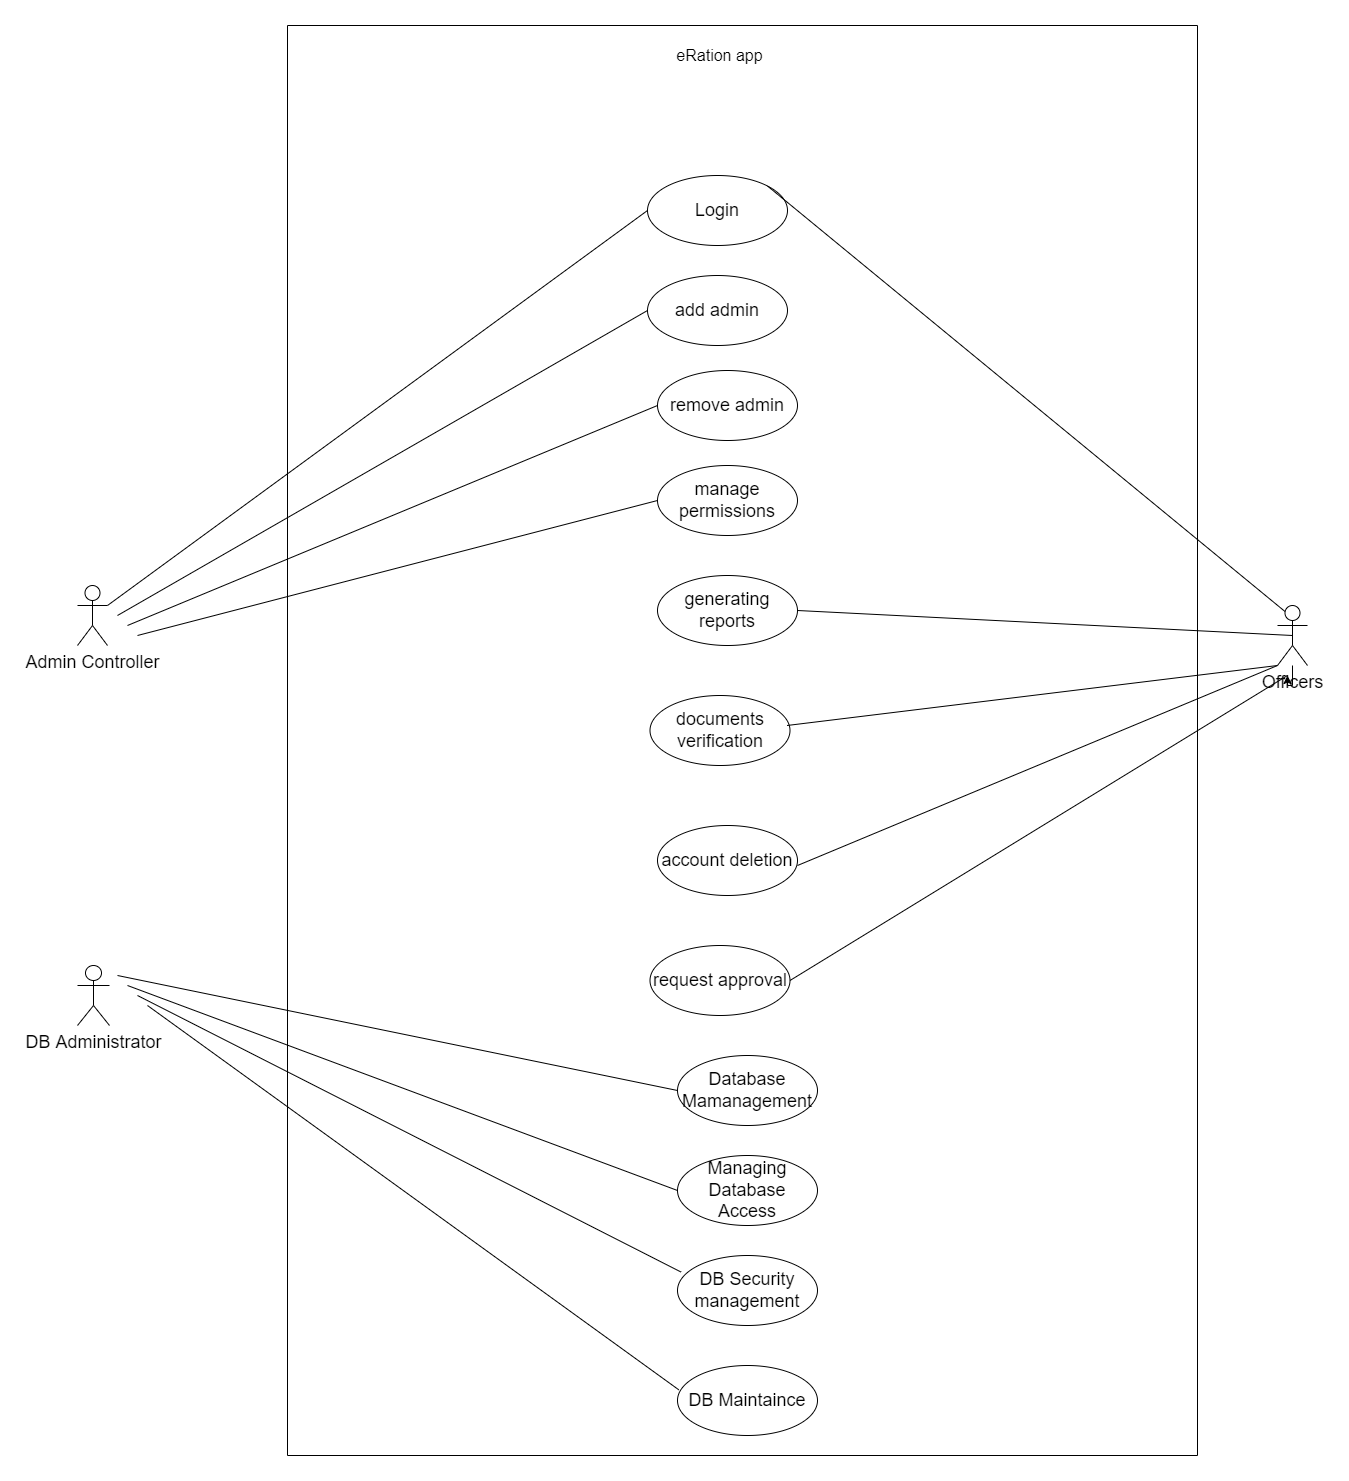

The diagram above was exported from draw.io. Its source (the exported page's mxGraphModel, read from the mxfile embedded in the PNG):
<mxGraphModel dx="1483" dy="733" grid="1" gridSize="10" guides="1" tooltips="1" connect="1" arrows="1" fold="1" page="1" pageScale="1" pageWidth="850" pageHeight="1100" math="0" shadow="0">
  <root>
    <mxCell id="0" />
    <mxCell id="1" parent="0" />
    <mxCell id="MiM3M3S7Xe8w1TuhSaNl-2" value="" style="swimlane;startSize=0;" vertex="1" parent="1">
      <mxGeometry x="560" y="170" width="910" height="1430" as="geometry" />
    </mxCell>
    <mxCell id="MiM3M3S7Xe8w1TuhSaNl-3" value="eRation app" style="text;html=1;strokeColor=none;fillColor=none;align=center;verticalAlign=middle;whiteSpace=wrap;rounded=0;fontSize=16;" vertex="1" parent="MiM3M3S7Xe8w1TuhSaNl-2">
      <mxGeometry x="345" y="10" width="175" height="40" as="geometry" />
    </mxCell>
    <mxCell id="MiM3M3S7Xe8w1TuhSaNl-27" value="Login" style="ellipse;whiteSpace=wrap;html=1;fontSize=18;" vertex="1" parent="MiM3M3S7Xe8w1TuhSaNl-2">
      <mxGeometry x="360" y="150" width="140" height="70" as="geometry" />
    </mxCell>
    <mxCell id="MiM3M3S7Xe8w1TuhSaNl-28" value="generating reports" style="ellipse;whiteSpace=wrap;html=1;fontSize=18;" vertex="1" parent="MiM3M3S7Xe8w1TuhSaNl-2">
      <mxGeometry x="370" y="550" width="140" height="70" as="geometry" />
    </mxCell>
    <mxCell id="MiM3M3S7Xe8w1TuhSaNl-30" value="documents verification" style="ellipse;whiteSpace=wrap;html=1;fontSize=18;" vertex="1" parent="MiM3M3S7Xe8w1TuhSaNl-2">
      <mxGeometry x="362.5" y="670" width="140" height="70" as="geometry" />
    </mxCell>
    <mxCell id="MiM3M3S7Xe8w1TuhSaNl-31" value="account deletion" style="ellipse;whiteSpace=wrap;html=1;fontSize=18;" vertex="1" parent="MiM3M3S7Xe8w1TuhSaNl-2">
      <mxGeometry x="370" y="800" width="140" height="70" as="geometry" />
    </mxCell>
    <mxCell id="MiM3M3S7Xe8w1TuhSaNl-32" value="request approval" style="ellipse;whiteSpace=wrap;html=1;fontSize=18;" vertex="1" parent="MiM3M3S7Xe8w1TuhSaNl-2">
      <mxGeometry x="362.5" y="920" width="140" height="70" as="geometry" />
    </mxCell>
    <mxCell id="MiM3M3S7Xe8w1TuhSaNl-48" value="" style="endArrow=none;html=1;rounded=0;fontSize=18;entryX=1;entryY=0;entryDx=0;entryDy=0;exitX=0;exitY=1;exitDx=0;exitDy=0;exitPerimeter=0;" edge="1" parent="MiM3M3S7Xe8w1TuhSaNl-2" source="MiM3M3S7Xe8w1TuhSaNl-35">
      <mxGeometry width="50" height="50" relative="1" as="geometry">
        <mxPoint x="1018" y="1005.75" as="sourcePoint" />
        <mxPoint x="509.9974746830585" y="840.001262658471" as="targetPoint" />
      </mxGeometry>
    </mxCell>
    <mxCell id="MiM3M3S7Xe8w1TuhSaNl-52" value="add admin" style="ellipse;whiteSpace=wrap;html=1;fontSize=18;" vertex="1" parent="MiM3M3S7Xe8w1TuhSaNl-2">
      <mxGeometry x="360" y="250" width="140" height="70" as="geometry" />
    </mxCell>
    <mxCell id="MiM3M3S7Xe8w1TuhSaNl-53" value="remove admin" style="ellipse;whiteSpace=wrap;html=1;fontSize=18;" vertex="1" parent="MiM3M3S7Xe8w1TuhSaNl-2">
      <mxGeometry x="370" y="345" width="140" height="70" as="geometry" />
    </mxCell>
    <mxCell id="MiM3M3S7Xe8w1TuhSaNl-54" value="manage permissions" style="ellipse;whiteSpace=wrap;html=1;fontSize=18;" vertex="1" parent="MiM3M3S7Xe8w1TuhSaNl-2">
      <mxGeometry x="370" y="440" width="140" height="70" as="geometry" />
    </mxCell>
    <mxCell id="MiM3M3S7Xe8w1TuhSaNl-56" value="Database Mamanagement" style="ellipse;whiteSpace=wrap;html=1;fontSize=18;" vertex="1" parent="MiM3M3S7Xe8w1TuhSaNl-2">
      <mxGeometry x="390" y="1030" width="140" height="70" as="geometry" />
    </mxCell>
    <mxCell id="MiM3M3S7Xe8w1TuhSaNl-63" value="Managing Database Access" style="ellipse;whiteSpace=wrap;html=1;fontSize=18;" vertex="1" parent="MiM3M3S7Xe8w1TuhSaNl-2">
      <mxGeometry x="390" y="1130" width="140" height="70" as="geometry" />
    </mxCell>
    <mxCell id="MiM3M3S7Xe8w1TuhSaNl-65" value="DB Security management" style="ellipse;whiteSpace=wrap;html=1;fontSize=18;" vertex="1" parent="MiM3M3S7Xe8w1TuhSaNl-2">
      <mxGeometry x="390" y="1230" width="140" height="70" as="geometry" />
    </mxCell>
    <mxCell id="MiM3M3S7Xe8w1TuhSaNl-66" value="DB Maintaince" style="ellipse;whiteSpace=wrap;html=1;fontSize=18;" vertex="1" parent="MiM3M3S7Xe8w1TuhSaNl-2">
      <mxGeometry x="390" y="1340" width="140" height="70" as="geometry" />
    </mxCell>
    <mxCell id="MiM3M3S7Xe8w1TuhSaNl-34" value="Admin Controller" style="shape=umlActor;verticalLabelPosition=bottom;verticalAlign=top;html=1;fontSize=18;" vertex="1" parent="1">
      <mxGeometry x="350" y="730" width="30" height="60" as="geometry" />
    </mxCell>
    <mxCell id="MiM3M3S7Xe8w1TuhSaNl-51" style="edgeStyle=orthogonalEdgeStyle;rounded=0;orthogonalLoop=1;jettySize=auto;html=1;fontSize=18;" edge="1" parent="1" source="MiM3M3S7Xe8w1TuhSaNl-35">
      <mxGeometry relative="1" as="geometry">
        <mxPoint x="1560" y="820" as="targetPoint" />
      </mxGeometry>
    </mxCell>
    <mxCell id="MiM3M3S7Xe8w1TuhSaNl-35" value="Officers" style="shape=umlActor;verticalLabelPosition=bottom;verticalAlign=top;html=1;fontSize=18;" vertex="1" parent="1">
      <mxGeometry x="1550" y="750" width="30" height="60" as="geometry" />
    </mxCell>
    <mxCell id="MiM3M3S7Xe8w1TuhSaNl-38" value="" style="endArrow=none;html=1;rounded=0;fontSize=18;exitX=1;exitY=0.3333333333333333;exitDx=0;exitDy=0;exitPerimeter=0;entryX=0;entryY=0.5;entryDx=0;entryDy=0;" edge="1" parent="1" source="MiM3M3S7Xe8w1TuhSaNl-34" target="MiM3M3S7Xe8w1TuhSaNl-27">
      <mxGeometry width="50" height="50" relative="1" as="geometry">
        <mxPoint x="880" y="810" as="sourcePoint" />
        <mxPoint x="926.98" y="300.65" as="targetPoint" />
      </mxGeometry>
    </mxCell>
    <mxCell id="MiM3M3S7Xe8w1TuhSaNl-44" value="" style="endArrow=none;html=1;rounded=0;fontSize=18;entryX=1;entryY=0;entryDx=0;entryDy=0;exitX=0.25;exitY=0.1;exitDx=0;exitDy=0;exitPerimeter=0;" edge="1" parent="1" source="MiM3M3S7Xe8w1TuhSaNl-35" target="MiM3M3S7Xe8w1TuhSaNl-27">
      <mxGeometry width="50" height="50" relative="1" as="geometry">
        <mxPoint x="810" y="480" as="sourcePoint" />
        <mxPoint x="860" y="430" as="targetPoint" />
      </mxGeometry>
    </mxCell>
    <mxCell id="MiM3M3S7Xe8w1TuhSaNl-46" value="" style="endArrow=none;html=1;rounded=0;fontSize=18;exitX=1;exitY=0.5;exitDx=0;exitDy=0;entryX=0.5;entryY=0.5;entryDx=0;entryDy=0;entryPerimeter=0;" edge="1" parent="1" source="MiM3M3S7Xe8w1TuhSaNl-28" target="MiM3M3S7Xe8w1TuhSaNl-35">
      <mxGeometry width="50" height="50" relative="1" as="geometry">
        <mxPoint x="810" y="590" as="sourcePoint" />
        <mxPoint x="860" y="540" as="targetPoint" />
      </mxGeometry>
    </mxCell>
    <mxCell id="MiM3M3S7Xe8w1TuhSaNl-47" value="" style="endArrow=none;html=1;rounded=0;fontSize=18;entryX=1;entryY=0;entryDx=0;entryDy=0;exitX=0;exitY=1;exitDx=0;exitDy=0;exitPerimeter=0;" edge="1" parent="1" source="MiM3M3S7Xe8w1TuhSaNl-35">
      <mxGeometry width="50" height="50" relative="1" as="geometry">
        <mxPoint x="1567.5" y="1035.75" as="sourcePoint" />
        <mxPoint x="1059.4974746830585" y="870.001262658471" as="targetPoint" />
      </mxGeometry>
    </mxCell>
    <mxCell id="MiM3M3S7Xe8w1TuhSaNl-49" value="" style="endArrow=none;html=1;rounded=0;fontSize=18;entryX=1;entryY=0.5;entryDx=0;entryDy=0;exitX=0;exitY=1;exitDx=0;exitDy=0;exitPerimeter=0;" edge="1" parent="1" target="MiM3M3S7Xe8w1TuhSaNl-32">
      <mxGeometry width="50" height="50" relative="1" as="geometry">
        <mxPoint x="1560" y="820" as="sourcePoint" />
        <mxPoint x="1079.9974746830585" y="1020.0012626584712" as="targetPoint" />
      </mxGeometry>
    </mxCell>
    <mxCell id="MiM3M3S7Xe8w1TuhSaNl-55" value="DB Administrator" style="shape=umlActor;verticalLabelPosition=bottom;verticalAlign=top;html=1;fontSize=18;" vertex="1" parent="1">
      <mxGeometry x="350" y="1110" width="32" height="60" as="geometry" />
    </mxCell>
    <mxCell id="MiM3M3S7Xe8w1TuhSaNl-57" value="" style="endArrow=none;html=1;rounded=0;fontSize=18;entryX=0;entryY=0.5;entryDx=0;entryDy=0;" edge="1" parent="1" target="MiM3M3S7Xe8w1TuhSaNl-52">
      <mxGeometry width="50" height="50" relative="1" as="geometry">
        <mxPoint x="390" y="760" as="sourcePoint" />
        <mxPoint x="930.0000000000045" y="365" as="targetPoint" />
      </mxGeometry>
    </mxCell>
    <mxCell id="MiM3M3S7Xe8w1TuhSaNl-58" value="" style="endArrow=none;html=1;rounded=0;fontSize=18;exitX=1;exitY=0.3333333333333333;exitDx=0;exitDy=0;exitPerimeter=0;entryX=0;entryY=0.5;entryDx=0;entryDy=0;" edge="1" parent="1" target="MiM3M3S7Xe8w1TuhSaNl-53">
      <mxGeometry width="50" height="50" relative="1" as="geometry">
        <mxPoint x="400" y="770" as="sourcePoint" />
        <mxPoint x="940.0000000000045" y="375" as="targetPoint" />
      </mxGeometry>
    </mxCell>
    <mxCell id="MiM3M3S7Xe8w1TuhSaNl-59" value="" style="endArrow=none;html=1;rounded=0;fontSize=18;exitX=1;exitY=0.3333333333333333;exitDx=0;exitDy=0;exitPerimeter=0;entryX=0;entryY=0.5;entryDx=0;entryDy=0;" edge="1" parent="1" target="MiM3M3S7Xe8w1TuhSaNl-54">
      <mxGeometry width="50" height="50" relative="1" as="geometry">
        <mxPoint x="410" y="780" as="sourcePoint" />
        <mxPoint x="950.0000000000045" y="385" as="targetPoint" />
      </mxGeometry>
    </mxCell>
    <mxCell id="MiM3M3S7Xe8w1TuhSaNl-62" value="" style="endArrow=none;html=1;rounded=0;fontSize=18;entryX=0;entryY=0.5;entryDx=0;entryDy=0;" edge="1" parent="1" target="MiM3M3S7Xe8w1TuhSaNl-56">
      <mxGeometry width="50" height="50" relative="1" as="geometry">
        <mxPoint x="390" y="1120" as="sourcePoint" />
        <mxPoint x="940" y="655" as="targetPoint" />
      </mxGeometry>
    </mxCell>
    <mxCell id="MiM3M3S7Xe8w1TuhSaNl-64" value="" style="endArrow=none;html=1;rounded=0;fontSize=18;entryX=0;entryY=0.5;entryDx=0;entryDy=0;" edge="1" parent="1" target="MiM3M3S7Xe8w1TuhSaNl-63">
      <mxGeometry width="50" height="50" relative="1" as="geometry">
        <mxPoint x="400" y="1130" as="sourcePoint" />
        <mxPoint x="960" y="1245" as="targetPoint" />
      </mxGeometry>
    </mxCell>
    <mxCell id="MiM3M3S7Xe8w1TuhSaNl-67" value="" style="endArrow=none;html=1;rounded=0;fontSize=18;entryX=0.026;entryY=0.237;entryDx=0;entryDy=0;entryPerimeter=0;" edge="1" parent="1" target="MiM3M3S7Xe8w1TuhSaNl-65">
      <mxGeometry width="50" height="50" relative="1" as="geometry">
        <mxPoint x="410" y="1139.9999999999998" as="sourcePoint" />
        <mxPoint x="960" y="1345" as="targetPoint" />
      </mxGeometry>
    </mxCell>
    <mxCell id="MiM3M3S7Xe8w1TuhSaNl-68" value="" style="endArrow=none;html=1;rounded=0;fontSize=18;entryX=0.009;entryY=0.347;entryDx=0;entryDy=0;entryPerimeter=0;" edge="1" parent="1" target="MiM3M3S7Xe8w1TuhSaNl-66">
      <mxGeometry width="50" height="50" relative="1" as="geometry">
        <mxPoint x="420" y="1149.9999999999998" as="sourcePoint" />
        <mxPoint x="963.6399999999999" y="1426.5900000000001" as="targetPoint" />
      </mxGeometry>
    </mxCell>
  </root>
</mxGraphModel>